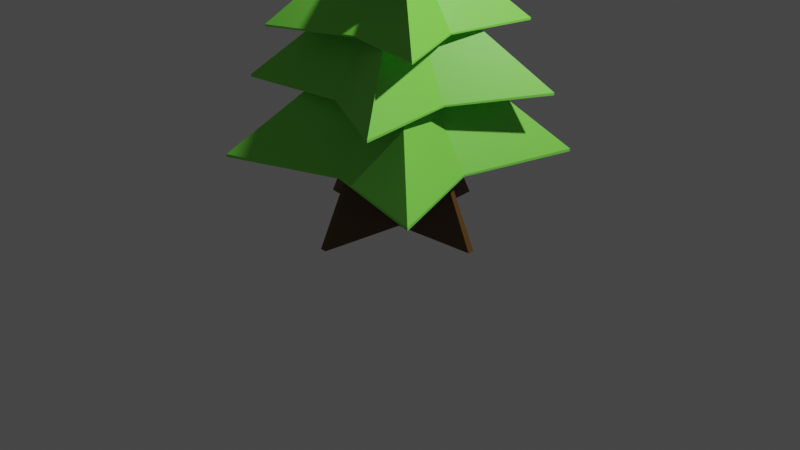 # Source: Tree.blend  (saved by Blender 3.0.42; exported with 4.5.12 LTS)
import bpy
from mathutils import Matrix  # noqa: F401  (used for matrix-valued properties, if any)

bpy.ops.wm.read_factory_settings(use_empty=True)
scene = bpy.context.scene
scene.name = 'Scene'

# ---- collections
col_collection = bpy.data.collections.new('Collection'); scene.collection.children.link(col_collection)

# ---- materials (node trees are filled in below, after node groups)
mat_trunk = bpy.data.materials.new('Trunk')
mat_trunk.alpha_threshold = 0.0
mat_trunk.use_transparent_shadow = False
mat_trunk.line_color = (0.0, 0.0, 0.0, 1.0)
mat_tree = bpy.data.materials.new('Tree')
mat_tree.use_transparent_shadow = False

# ---- material node trees
mat_trunk.use_nodes = True; mat_trunk.node_tree.nodes.clear()
_N = mat_trunk.node_tree.nodes; _L = mat_trunk.node_tree.links
n0 = _N.new('ShaderNodeOutputMaterial'); n0.name = 'Material Output'; n0.location = (300, 300)
n1 = _N.new('ShaderNodeBsdfPrincipled'); n1.name = 'Principled BSDF'; n1.location = (10, 300)
n1.distribution = 'GGX'
n1.subsurface_method = 'RANDOM_WALK_SKIN'
n1.inputs[0].default_value = (0.1156, 0.05461, 0.009744, 1.0)
n1.inputs[2].default_value = 0.4
n1.inputs[3].default_value = 1.45
n1.inputs[27].default_value = (0.0, 0.0, 0.0, 1.0)
n1.inputs[28].default_value = 1.0
_L.new(n1.outputs[0], n0.inputs[0])
n0.is_active_output = True
mat_tree.use_nodes = True; mat_tree.node_tree.nodes.clear()
_N = mat_tree.node_tree.nodes; _L = mat_tree.node_tree.links
n0 = _N.new('ShaderNodeBsdfPrincipled'); n0.name = 'Principled BSDF'; n0.location = (10, 300)
n0.distribution = 'GGX'
n0.subsurface_method = 'RANDOM_WALK_SKIN'
n0.inputs[0].default_value = (0.2148, 0.8, 0.07797, 1.0)
n0.inputs[3].default_value = 1.45
n0.inputs[27].default_value = (0.0, 0.0, 0.0, 1.0)
n0.inputs[28].default_value = 1.0
n1 = _N.new('ShaderNodeOutputMaterial'); n1.name = 'Material Output'; n1.location = (300, 300)
_L.new(n0.outputs[0], n1.inputs[0])
n1.is_active_output = True

# ---- world
world_world = bpy.data.worlds.new('World'); scene.world = world_world
world_world.use_nodes = True; world_world.node_tree.nodes.clear()
_N = world_world.node_tree.nodes; _L = world_world.node_tree.links
n0 = _N.new('ShaderNodeOutputWorld'); n0.name = 'World Output'; n0.location = (300, 300)
n1 = _N.new('ShaderNodeBackground'); n1.name = 'Background'; n1.location = (10, 300)
n1.inputs[0].default_value = (0.05088, 0.05088, 0.05088, 1.0)
_L.new(n1.outputs[0], n0.inputs[0])
n0.is_active_output = True
world_world.color = (0.05088, 0.05088, 0.05088)
world_world.use_sun_shadow = False
world_world.sun_shadow_jitter_overblur = 0.0

# ---- cameras
cam_camera = bpy.data.cameras.new('Camera')
cam_camera.clip_end = 100.0
cam_camera.ortho_scale = 7.314

# ---- lights
light_light = bpy.data.lights.new('Light', 'POINT')
light_light.transmission_factor = 0.0
light_light.energy = 1000.0
light_light.shadow_soft_size = 0.1
light_light.shadow_maximum_resolution = 0.006
light_light.use_absolute_resolution = True

# ---- meshes
me_cube = bpy.data.meshes.new('Cube')
me_cube.from_pydata([(0.002797, 0.002797, 2.0), (0.1147, 0.1147, 0.0), (0.002797, -0.002797, 2.0), (0.1147, -0.1147, 0.0), (-0.002797, 0.002797, 2.0), (-0.1147, 0.1147, 0.0), (-0.002797, -0.002797, 2.0), (-0.1147, -0.1147, 0.0), (0.03333, 1.0, 0.0), (-0.03333, 1.0, 0.0), (0.0008129, -0.02439, 2.0), (-0.0008129, -0.02439, 2.0), (-0.03333, -1.0, 0.0), (0.03333, -1.0, 0.0), (-0.0008129, 0.02439, 2.0), (0.0008129, 0.02439, 2.0), (-1.0, 0.03333, 0.0), (-1.0, -0.03333, 0.0), (0.02439, 0.0008129, 2.0), (0.02439, -0.0008129, 2.0), (-0.02439, -0.0008129, 2.0), (-0.02439, 0.0008129, 2.0), (1.0, -0.03333, 0.0), (1.0, 0.03333, 0.0), (-1.106, -1.278, 0.7096), (-1.106, -1.278, 0.7387), (-1.278, 1.106, 0.7096), (-1.278, 1.106, 0.7387), (1.278, -1.106, 0.7096), (1.278, -1.106, 0.7387), (1.106, 1.278, 0.7096), (1.106, 1.278, 0.7387), (-0.05992, 0.8266, 0.7141), (-0.05992, 0.8266, 0.7343), (0.05992, -0.8266, 0.7141), (0.05992, -0.8266, 0.7343), (-0.8266, -0.05992, 0.7141), (-0.8266, -0.05992, 0.7343), (0.8266, 0.05992, 0.7141), (0.8266, 0.05992, 0.7343), (0.0, 0.0, 2.114), (0.0, 0.0, 2.085), (-1.188, -0.8702, 1.417), (-1.188, -0.8702, 1.442), (-0.8702, 1.188, 1.417), (-0.8702, 1.188, 1.442), (0.8702, -1.188, 1.417), (0.8702, -1.188, 1.442), (1.188, 0.8702, 1.417), (1.188, 0.8702, 1.442), (0.11, 0.7135, 1.421), (0.11, 0.7135, 1.438), (-0.11, -0.7135, 1.421), (-0.11, -0.7135, 1.438), (-0.7135, 0.11, 1.421), (-0.7135, 0.11, 1.438), (0.7135, -0.11, 1.421), (0.7135, -0.11, 1.438), (0.0, 0.0, 2.64), (0.0, 0.0, 2.615), (-0.7694, -0.9752, 2.031), (-0.7694, -0.9752, 2.052), (-0.9752, 0.7694, 2.031), (-0.9752, 0.7694, 2.052), (0.9752, -0.7694, 2.031), (0.9752, -0.7694, 2.052), (0.7694, 0.9752, 2.031), (0.7694, 0.9752, 2.052), (-0.07134, 0.6049, 2.034), (-0.07134, 0.6049, 2.049), (0.07134, -0.6049, 2.034), (0.07134, -0.6049, 2.049), (-0.6049, -0.07134, 2.034), (-0.6049, -0.07134, 2.049), (0.6049, 0.07134, 2.034), (0.6049, 0.07134, 2.049), (0.0, 0.0, 3.063), (0.0, 0.0, 3.041), (-0.6561, -0.5709, 2.57), (-0.6561, -0.5709, 2.585), (-0.5709, 0.6561, 2.57), (-0.5709, 0.6561, 2.585), (0.5709, -0.6561, 2.57), (0.5709, -0.6561, 2.585), (0.6561, 0.5709, 2.57), (0.6561, 0.5709, 2.585), (0.02957, 0.4255, 2.572), (0.02957, 0.4255, 2.582), (-0.02957, -0.4255, 2.572), (-0.02957, -0.4255, 2.582), (-0.4255, 0.02957, 2.572), (-0.4255, 0.02957, 2.582), (0.4255, -0.02957, 2.572), (0.4255, -0.02957, 2.582), (0.0, 0.0, 3.292), (0.0, 0.0, 3.277)], [], [(12, 11, 6, 7), (16, 21, 4, 5), (22, 19, 2, 3), (8, 15, 0, 1), (5, 4, 14, 9), (9, 14, 15, 8), (3, 2, 10, 13), (13, 10, 11, 12), (1, 0, 18, 23), (23, 18, 19, 22), (7, 6, 20, 17), (17, 20, 21, 16), (36, 37, 27, 26), (32, 33, 31, 30), (38, 39, 29, 28), (34, 35, 25, 24), (41, 38, 28), (40, 25, 35), (39, 40, 29), (36, 41, 24), (28, 29, 35, 34), (26, 27, 33, 32), (26, 41, 36), (31, 40, 39), (33, 27, 40), (32, 30, 41), (30, 31, 39, 38), (24, 25, 37, 36), (40, 31, 33), (25, 40, 37), (40, 27, 37), (29, 40, 35), (41, 30, 38), (41, 26, 32), (24, 41, 34), (28, 34, 41), (54, 55, 45, 44), (50, 51, 49, 48), (56, 57, 47, 46), (52, 53, 43, 42), (59, 56, 46), (58, 43, 53), (57, 58, 47), (54, 59, 42), (46, 47, 53, 52), (44, 45, 51, 50), (44, 59, 54), (49, 58, 57), (51, 45, 58), (50, 48, 59), (48, 49, 57, 56), (42, 43, 55, 54), (58, 49, 51), (43, 58, 55), (58, 45, 55), (47, 58, 53), (59, 48, 56), (59, 44, 50), (42, 59, 52), (46, 52, 59), (72, 73, 63, 62), (68, 69, 67, 66), (74, 75, 65, 64), (70, 71, 61, 60), (77, 74, 64), (76, 61, 71), (75, 76, 65), (72, 77, 60), (64, 65, 71, 70), (62, 63, 69, 68), (62, 77, 72), (67, 76, 75), (69, 63, 76), (68, 66, 77), (66, 67, 75, 74), (60, 61, 73, 72), (76, 67, 69), (61, 76, 73), (76, 63, 73), (65, 76, 71), (77, 66, 74), (77, 62, 68), (60, 77, 70), (64, 70, 77), (90, 91, 81, 80), (86, 87, 85, 84), (92, 93, 83, 82), (88, 89, 79, 78), (95, 92, 82), (94, 79, 89), (93, 94, 83), (90, 95, 78), (82, 83, 89, 88), (80, 81, 87, 86), (80, 95, 90), (85, 94, 93), (87, 81, 94), (86, 84, 95), (84, 85, 93, 92), (78, 79, 91, 90), (94, 85, 87), (79, 94, 91), (94, 81, 91), (83, 94, 89), (95, 84, 92), (95, 80, 86), (78, 95, 88), (82, 88, 95)])
me_cube.polygons.foreach_set('material_index', [0, 0, 0, 0, 0, 0, 0, 0, 0, 0, 0, 0, 1, 1, 1, 1, 1, 1, 1, 1, 1, 1, 1, 1, 1, 1, 1, 1, 1, 1, 1, 1, 1, 1, 1, 1, 1, 1, 1, 1, 1, 1, 1, 1, 1, 1, 1, 1, 1, 1, 1, 1, 1, 1, 1, 1, 1, 1, 1, 1, 1, 1, 1, 1, 1, 1, 1, 1, 1, 1, 1, 1, 1, 1, 1, 1, 1, 1, 1, 1, 1, 1, 1, 1, 1, 1, 1, 1, 1, 1, 1, 1, 1, 1, 1, 1, 1, 1, 1, 1, 1, 1, 1, 1, 1, 1, 1, 1])
_uv = me_cube.uv_layers.new(name='UVMap')
_uv.uv.foreach_set('vector', [0.375, 0.9167, 0.625, 0.9167, 0.625, 1.0, 0.375, 1.0, 0.375, 0.1667, 0.625, 0.1667, 0.625, 0.25, 0.375, 0.25, 0.375, 0.6667, 0.625, 0.6667, 0.625, 0.75, 0.375, 0.75, 0.375, 0.4167, 0.625, 0.4167, 0.625, 0.5, 0.375, 0.5, 0.375, 0.25, 0.625, 0.25, 0.625, 0.3333, 0.375, 0.3333, 0.375, 0.3333, 0.625, 0.3333, 0.625, 0.4167, 0.375, 0.4167, 0.375, 0.75, 0.625, 0.75, 0.625, 0.8333, 0.375, 0.8333, 0.375, 0.8333, 0.625, 0.8333, 0.625, 0.9167, 0.375, 0.9167, 0.375, 0.5, 0.625, 0.5, 0.625, 0.5833, 0.375, 0.5833, 0.375, 0.5833, 0.625, 0.5833, 0.625, 0.6667, 0.375, 0.6667, 0.375, 0.0, 0.625, 0.0, 0.625, 0.08333, 0.375, 0.08333, 0.375, 0.08333, 0.625, 0.08333, 0.625, 0.1667, 0.375, 0.1667, 0.375, 0.125, 0.625, 0.125, 0.625, 0.25, 0.375, 0.25, 0.375, 0.375, 0.625, 0.375, 0.625, 0.5, 0.375, 0.5, 0.375, 0.625, 0.625, 0.625, 0.625, 0.75, 0.375, 0.75, 0.375, 0.875, 0.625, 0.875, 0.625, 1.0, 0.375, 1.0, 0.25, 0.625, 0.375, 0.625, 0.375, 0.75, 0.75, 0.625, 0.875, 0.75, 0.75, 0.75, 0.625, 0.625, 0.75, 0.625, 0.625, 0.75, 0.125, 0.625, 0.25, 0.625, 0.125, 0.75, 0.375, 0.75, 0.625, 0.75, 0.625, 0.875, 0.375, 0.875, 0.375, 0.25, 0.625, 0.25, 0.625, 0.375, 0.375, 0.375, 0.125, 0.5, 0.25, 0.625, 0.125, 0.625, 0.625, 0.5, 0.75, 0.625, 0.625, 0.625, 0.75, 0.5, 0.875, 0.5, 0.75, 0.625, 0.25, 0.5, 0.375, 0.5, 0.25, 0.625, 0.375, 0.5, 0.625, 0.5, 0.625, 0.625, 0.375, 0.625, 0.375, 0.0, 0.625, 0.0, 0.625, 0.125, 0.375, 0.125, 0.75, 0.625, 0.625, 0.5, 0.75, 0.5, 0.875, 0.75, 0.75, 0.625, 0.875, 0.625, 0.75, 0.625, 0.875, 0.5, 0.875, 0.625, 0.625, 0.75, 0.75, 0.625, 0.75, 0.75, 0.25, 0.625, 0.375, 0.5, 0.375, 0.625, 0.25, 0.625, 0.125, 0.5, 0.25, 0.5, 0.125, 0.75, 0.25, 0.625, 0.25, 0.75, 0.375, 0.75, 0.25, 0.75, 0.25, 0.625, 0.375, 0.125, 0.625, 0.125, 0.625, 0.25, 0.375, 0.25, 0.375, 0.375, 0.625, 0.375, 0.625, 0.5, 0.375, 0.5, 0.375, 0.625, 0.625, 0.625, 0.625, 0.75, 0.375, 0.75, 0.375, 0.875, 0.625, 0.875, 0.625, 1.0, 0.375, 1.0, 0.25, 0.625, 0.375, 0.625, 0.375, 0.75, 0.75, 0.625, 0.875, 0.75, 0.75, 0.75, 0.625, 0.625, 0.75, 0.625, 0.625, 0.75, 0.125, 0.625, 0.25, 0.625, 0.125, 0.75, 0.375, 0.75, 0.625, 0.75, 0.625, 0.875, 0.375, 0.875, 0.375, 0.25, 0.625, 0.25, 0.625, 0.375, 0.375, 0.375, 0.125, 0.5, 0.25, 0.625, 0.125, 0.625, 0.625, 0.5, 0.75, 0.625, 0.625, 0.625, 0.75, 0.5, 0.875, 0.5, 0.75, 0.625, 0.25, 0.5, 0.375, 0.5, 0.25, 0.625, 0.375, 0.5, 0.625, 0.5, 0.625, 0.625, 0.375, 0.625, 0.375, 0.0, 0.625, 0.0, 0.625, 0.125, 0.375, 0.125, 0.75, 0.625, 0.625, 0.5, 0.75, 0.5, 0.875, 0.75, 0.75, 0.625, 0.875, 0.625, 0.75, 0.625, 0.875, 0.5, 0.875, 0.625, 0.625, 0.75, 0.75, 0.625, 0.75, 0.75, 0.25, 0.625, 0.375, 0.5, 0.375, 0.625, 0.25, 0.625, 0.125, 0.5, 0.25, 0.5, 0.125, 0.75, 0.25, 0.625, 0.25, 0.75, 0.375, 0.75, 0.25, 0.75, 0.25, 0.625, 0.375, 0.125, 0.625, 0.125, 0.625, 0.25, 0.375, 0.25, 0.375, 0.375, 0.625, 0.375, 0.625, 0.5, 0.375, 0.5, 0.375, 0.625, 0.625, 0.625, 0.625, 0.75, 0.375, 0.75, 0.375, 0.875, 0.625, 0.875, 0.625, 1.0, 0.375, 1.0, 0.25, 0.625, 0.375, 0.625, 0.375, 0.75, 0.75, 0.625, 0.875, 0.75, 0.75, 0.75, 0.625, 0.625, 0.75, 0.625, 0.625, 0.75, 0.125, 0.625, 0.25, 0.625, 0.125, 0.75, 0.375, 0.75, 0.625, 0.75, 0.625, 0.875, 0.375, 0.875, 0.375, 0.25, 0.625, 0.25, 0.625, 0.375, 0.375, 0.375, 0.125, 0.5, 0.25, 0.625, 0.125, 0.625, 0.625, 0.5, 0.75, 0.625, 0.625, 0.625, 0.75, 0.5, 0.875, 0.5, 0.75, 0.625, 0.25, 0.5, 0.375, 0.5, 0.25, 0.625, 0.375, 0.5, 0.625, 0.5, 0.625, 0.625, 0.375, 0.625, 0.375, 0.0, 0.625, 0.0, 0.625, 0.125, 0.375, 0.125, 0.75, 0.625, 0.625, 0.5, 0.75, 0.5, 0.875, 0.75, 0.75, 0.625, 0.875, 0.625, 0.75, 0.625, 0.875, 0.5, 0.875, 0.625, 0.625, 0.75, 0.75, 0.625, 0.75, 0.75, 0.25, 0.625, 0.375, 0.5, 0.375, 0.625, 0.25, 0.625, 0.125, 0.5, 0.25, 0.5, 0.125, 0.75, 0.25, 0.625, 0.25, 0.75, 0.375, 0.75, 0.25, 0.75, 0.25, 0.625, 0.375, 0.125, 0.625, 0.125, 0.625, 0.25, 0.375, 0.25, 0.375, 0.375, 0.625, 0.375, 0.625, 0.5, 0.375, 0.5, 0.375, 0.625, 0.625, 0.625, 0.625, 0.75, 0.375, 0.75, 0.375, 0.875, 0.625, 0.875, 0.625, 1.0, 0.375, 1.0, 0.25, 0.625, 0.375, 0.625, 0.375, 0.75, 0.75, 0.625, 0.875, 0.75, 0.75, 0.75, 0.625, 0.625, 0.75, 0.625, 0.625, 0.75, 0.125, 0.625, 0.25, 0.625, 0.125, 0.75, 0.375, 0.75, 0.625, 0.75, 0.625, 0.875, 0.375, 0.875, 0.375, 0.25, 0.625, 0.25, 0.625, 0.375, 0.375, 0.375, 0.125, 0.5, 0.25, 0.625, 0.125, 0.625, 0.625, 0.5, 0.75, 0.625, 0.625, 0.625, 0.75, 0.5, 0.875, 0.5, 0.75, 0.625, 0.25, 0.5, 0.375, 0.5, 0.25, 0.625, 0.375, 0.5, 0.625, 0.5, 0.625, 0.625, 0.375, 0.625, 0.375, 0.0, 0.625, 0.0, 0.625, 0.125, 0.375, 0.125, 0.75, 0.625, 0.625, 0.5, 0.75, 0.5, 0.875, 0.75, 0.75, 0.625, 0.875, 0.625, 0.75, 0.625, 0.875, 0.5, 0.875, 0.625, 0.625, 0.75, 0.75, 0.625, 0.75, 0.75, 0.25, 0.625, 0.375, 0.5, 0.375, 0.625, 0.25, 0.625, 0.125, 0.5, 0.25, 0.5, 0.125, 0.75, 0.25, 0.625, 0.25, 0.75, 0.375, 0.75, 0.25, 0.75, 0.25, 0.625])
me_cube.materials.append(mat_trunk)
me_cube.materials.append(mat_tree)
me_cube.use_remesh_preserve_volume = False
me_cube.use_remesh_preserve_attributes = False
me_cube.use_mirror_vertex_groups = False
me_cube.update()

# ---- objects
ob_tree = bpy.data.objects.new('Tree', me_cube)
ob_light = bpy.data.objects.new('Light', light_light)
ob_camera = bpy.data.objects.new('Camera', cam_camera)

# ---- transforms, parenting, visibility, modifiers, constraints
ob_tree.location = (0.0, 0.0, 0.0)
ob_tree.lock_rotations_4d = False
ob_tree.empty_display_type = 'ARROWS'
ob_tree.lineart.crease_threshold = 0.0
ob_light.location = (4.076, 1.005, 5.904)
ob_light.rotation_euler = (0.6503, 0.05522, 1.866)
ob_light.lock_rotations_4d = False
ob_light.empty_display_type = 'ARROWS'
ob_light.color = (0.0, 0.0, 0.0, 0.0)
ob_light.lineart.crease_threshold = 0.0
ob_camera.location = (7.359, -6.926, 4.958)
ob_camera.rotation_euler = (1.109, 0.0, 0.8149)
ob_camera.lock_rotations_4d = False
ob_camera.empty_display_type = 'ARROWS'
ob_camera.color = (0.0, 0.0, 0.0, 0.0)
ob_camera.display_type = 'WIRE'
ob_camera.lineart.crease_threshold = 0.0

# ---- collection membership
col_collection.objects.link(ob_tree)
col_collection.objects.link(ob_light)
col_collection.objects.link(ob_camera)

# ---- scene / render settings (as saved in the file)
scene.camera = ob_camera
scene.frame_start = 1; scene.frame_end = 250; scene.frame_set(1)
scene.render.engine = 'BLENDER_EEVEE_NEXT'
scene.cycles.sampling_pattern = 'TABULATED_SOBOL'
scene.cycles.use_light_tree = False
scene.view_settings.view_transform = 'Filmic'
bpy.context.view_layer.update()
